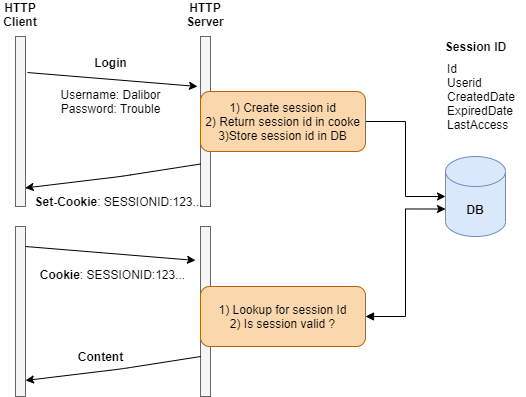

The diagram above was exported from draw.io. Its source (the exported page's mxGraphModel, read from the mxfile embedded in the PNG):
<mxGraphModel dx="981" dy="554" grid="1" gridSize="10" guides="1" tooltips="1" connect="1" arrows="1" fold="1" page="1" pageScale="1" pageWidth="850" pageHeight="1100" math="0" shadow="0">
  <root>
    <mxCell id="0" />
    <mxCell id="1" parent="0" />
    <mxCell id="PQRwsZ7Xy9C2hfnvnIB0-1" value="" style="rounded=0;whiteSpace=wrap;html=1;fillColor=#f5f5f5;strokeColor=#666666;fontColor=#333333;" vertex="1" parent="1">
      <mxGeometry x="125" y="160" width="10" height="170" as="geometry" />
    </mxCell>
    <mxCell id="PQRwsZ7Xy9C2hfnvnIB0-2" value="" style="rounded=0;whiteSpace=wrap;html=1;fillColor=#f5f5f5;strokeColor=#666666;fontColor=#333333;" vertex="1" parent="1">
      <mxGeometry x="310" y="160" width="10" height="170" as="geometry" />
    </mxCell>
    <mxCell id="PQRwsZ7Xy9C2hfnvnIB0-3" value="HTTP Client" style="text;html=1;strokeColor=none;fillColor=none;align=center;verticalAlign=middle;whiteSpace=wrap;rounded=0;fontStyle=1" vertex="1" parent="1">
      <mxGeometry x="110" y="128" width="40" height="20" as="geometry" />
    </mxCell>
    <mxCell id="PQRwsZ7Xy9C2hfnvnIB0-4" value="HTTP Server" style="text;html=1;strokeColor=none;fillColor=none;align=center;verticalAlign=middle;whiteSpace=wrap;rounded=0;fontStyle=1" vertex="1" parent="1">
      <mxGeometry x="295" y="128" width="40" height="20" as="geometry" />
    </mxCell>
    <mxCell id="PQRwsZ7Xy9C2hfnvnIB0-5" value="" style="endArrow=classic;html=1;exitX=1.2;exitY=0.212;exitDx=0;exitDy=0;exitPerimeter=0;entryX=-0.3;entryY=0.294;entryDx=0;entryDy=0;entryPerimeter=0;" edge="1" parent="1" source="PQRwsZ7Xy9C2hfnvnIB0-1" target="PQRwsZ7Xy9C2hfnvnIB0-2">
      <mxGeometry width="50" height="50" relative="1" as="geometry">
        <mxPoint x="400" y="330" as="sourcePoint" />
        <mxPoint x="450" y="280" as="targetPoint" />
      </mxGeometry>
    </mxCell>
    <mxCell id="PQRwsZ7Xy9C2hfnvnIB0-6" value="Login" style="text;html=1;align=center;verticalAlign=middle;resizable=0;points=[];autosize=1;strokeColor=none;fillColor=none;fontStyle=1" vertex="1" parent="1">
      <mxGeometry x="195" y="176" width="50" height="20" as="geometry" />
    </mxCell>
    <mxCell id="PQRwsZ7Xy9C2hfnvnIB0-7" value="Username: Dalibor&lt;br&gt;Password: Trouble" style="text;html=1;align=center;verticalAlign=middle;resizable=0;points=[];autosize=1;strokeColor=none;fillColor=none;" vertex="1" parent="1">
      <mxGeometry x="160" y="210" width="120" height="30" as="geometry" />
    </mxCell>
    <mxCell id="PQRwsZ7Xy9C2hfnvnIB0-15" style="edgeStyle=orthogonalEdgeStyle;rounded=0;orthogonalLoop=1;jettySize=auto;html=1;exitX=1;exitY=0.5;exitDx=0;exitDy=0;entryX=0;entryY=0.5;entryDx=0;entryDy=0;entryPerimeter=0;" edge="1" parent="1" source="PQRwsZ7Xy9C2hfnvnIB0-8" target="PQRwsZ7Xy9C2hfnvnIB0-12">
      <mxGeometry relative="1" as="geometry" />
    </mxCell>
    <mxCell id="PQRwsZ7Xy9C2hfnvnIB0-8" value="1) Create session id&lt;br&gt;2) Return session id in cooke&lt;br&gt;3)Store session id in DB" style="rounded=1;whiteSpace=wrap;html=1;fillColor=#fad7ac;strokeColor=#b46504;" vertex="1" parent="1">
      <mxGeometry x="310" y="215" width="165" height="60" as="geometry" />
    </mxCell>
    <mxCell id="PQRwsZ7Xy9C2hfnvnIB0-9" value="" style="endArrow=classic;html=1;exitX=0;exitY=0.75;exitDx=0;exitDy=0;entryX=0.969;entryY=0.891;entryDx=0;entryDy=0;entryPerimeter=0;" edge="1" parent="1" source="PQRwsZ7Xy9C2hfnvnIB0-2" target="PQRwsZ7Xy9C2hfnvnIB0-1">
      <mxGeometry width="50" height="50" relative="1" as="geometry">
        <mxPoint x="172" y="206.03999999999996" as="sourcePoint" />
        <mxPoint x="170" y="310" as="targetPoint" />
        <Array as="points">
          <mxPoint x="230" y="300" />
        </Array>
      </mxGeometry>
    </mxCell>
    <mxCell id="PQRwsZ7Xy9C2hfnvnIB0-10" value="&lt;b&gt;Content&lt;/b&gt;" style="text;html=1;align=center;verticalAlign=middle;resizable=0;points=[];autosize=1;strokeColor=none;fillColor=none;" vertex="1" parent="1">
      <mxGeometry x="180" y="470" width="60" height="20" as="geometry" />
    </mxCell>
    <mxCell id="PQRwsZ7Xy9C2hfnvnIB0-12" value="DB" style="shape=cylinder3;whiteSpace=wrap;html=1;boundedLbl=1;backgroundOutline=1;size=15;fontStyle=1;fillColor=#dae8fc;strokeColor=#6c8ebf;" vertex="1" parent="1">
      <mxGeometry x="555" y="280" width="60" height="80" as="geometry" />
    </mxCell>
    <mxCell id="PQRwsZ7Xy9C2hfnvnIB0-13" value="Session ID" style="text;html=1;align=center;verticalAlign=middle;resizable=0;points=[];autosize=1;strokeColor=none;fillColor=none;fontStyle=1" vertex="1" parent="1">
      <mxGeometry x="545" y="160" width="80" height="20" as="geometry" />
    </mxCell>
    <mxCell id="PQRwsZ7Xy9C2hfnvnIB0-14" value="Id&lt;br&gt;Userid&lt;br&gt;CreatedDate&lt;br&gt;ExpiredDate&lt;br&gt;LastAccess" style="text;html=1;align=left;verticalAlign=middle;resizable=0;points=[];autosize=1;strokeColor=none;fillColor=none;" vertex="1" parent="1">
      <mxGeometry x="555" y="180" width="80" height="80" as="geometry" />
    </mxCell>
    <mxCell id="PQRwsZ7Xy9C2hfnvnIB0-16" value="" style="rounded=0;whiteSpace=wrap;html=1;fillColor=#f5f5f5;strokeColor=#666666;fontColor=#333333;" vertex="1" parent="1">
      <mxGeometry x="125" y="350" width="10" height="170" as="geometry" />
    </mxCell>
    <mxCell id="PQRwsZ7Xy9C2hfnvnIB0-17" value="" style="rounded=0;whiteSpace=wrap;html=1;fillColor=#f5f5f5;strokeColor=#666666;fontColor=#333333;" vertex="1" parent="1">
      <mxGeometry x="310" y="350" width="10" height="170" as="geometry" />
    </mxCell>
    <mxCell id="PQRwsZ7Xy9C2hfnvnIB0-21" value="" style="endArrow=classic;html=1;exitX=1.2;exitY=0.212;exitDx=0;exitDy=0;exitPerimeter=0;entryX=-0.3;entryY=0.294;entryDx=0;entryDy=0;entryPerimeter=0;" edge="1" parent="1">
      <mxGeometry width="50" height="50" relative="1" as="geometry">
        <mxPoint x="135.00000000000023" y="370" as="sourcePoint" />
        <mxPoint x="305.0000000000002" y="383.94000000000005" as="targetPoint" />
      </mxGeometry>
    </mxCell>
    <mxCell id="PQRwsZ7Xy9C2hfnvnIB0-22" value="&lt;b&gt;Cookie&lt;/b&gt;: SESSIONID:123..." style="text;html=1;align=center;verticalAlign=middle;resizable=0;points=[];autosize=1;strokeColor=none;fillColor=none;" vertex="1" parent="1">
      <mxGeometry x="142" y="388" width="160" height="20" as="geometry" />
    </mxCell>
    <mxCell id="PQRwsZ7Xy9C2hfnvnIB0-23" value="" style="endArrow=classic;html=1;exitX=0;exitY=0.75;exitDx=0;exitDy=0;entryX=0.969;entryY=0.891;entryDx=0;entryDy=0;entryPerimeter=0;" edge="1" parent="1">
      <mxGeometry width="50" height="50" relative="1" as="geometry">
        <mxPoint x="310.31" y="480" as="sourcePoint" />
        <mxPoint x="135.00000000000006" y="503.9699999999999" as="targetPoint" />
        <Array as="points">
          <mxPoint x="230.31" y="492.5" />
        </Array>
      </mxGeometry>
    </mxCell>
    <mxCell id="PQRwsZ7Xy9C2hfnvnIB0-26" style="edgeStyle=orthogonalEdgeStyle;rounded=0;orthogonalLoop=1;jettySize=auto;html=1;exitX=1;exitY=0.5;exitDx=0;exitDy=0;entryX=0;entryY=0;entryDx=0;entryDy=52.5;entryPerimeter=0;fontColor=#FF0000;strokeColor=#000000;startArrow=block;startFill=1;" edge="1" parent="1" source="PQRwsZ7Xy9C2hfnvnIB0-24" target="PQRwsZ7Xy9C2hfnvnIB0-12">
      <mxGeometry relative="1" as="geometry" />
    </mxCell>
    <mxCell id="PQRwsZ7Xy9C2hfnvnIB0-24" value="1) Lookup for session Id&lt;br&gt;2) Is session valid ?" style="rounded=1;whiteSpace=wrap;html=1;fillColor=#fad7ac;strokeColor=#b46504;" vertex="1" parent="1">
      <mxGeometry x="310" y="410" width="165" height="60" as="geometry" />
    </mxCell>
    <mxCell id="PQRwsZ7Xy9C2hfnvnIB0-27" value="&lt;b&gt;Set-Cookie&lt;/b&gt;: SESSIONID:123..." style="text;html=1;align=center;verticalAlign=middle;resizable=0;points=[];autosize=1;strokeColor=none;fillColor=none;" vertex="1" parent="1">
      <mxGeometry x="138" y="315" width="180" height="20" as="geometry" />
    </mxCell>
  </root>
</mxGraphModel>